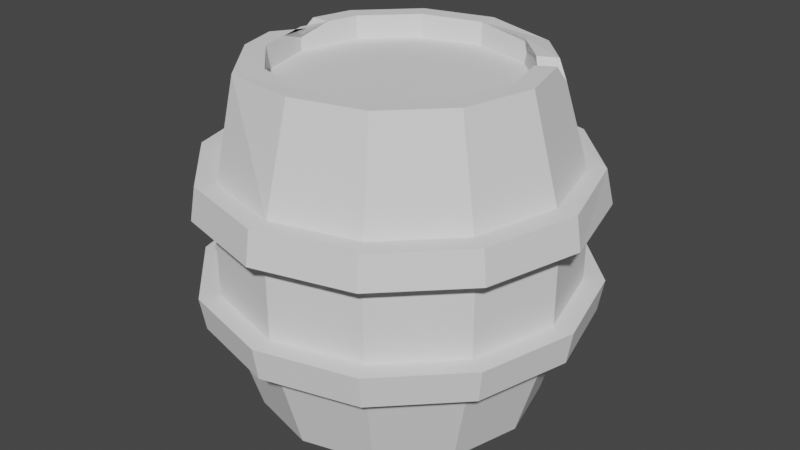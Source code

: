 # Source: Barrel.blend  (saved by Blender 3.4.6; exported with 4.5.12 LTS)
import bpy
from mathutils import Matrix  # noqa: F401  (used for matrix-valued properties, if any)

bpy.ops.wm.read_factory_settings(use_empty=True)
scene = bpy.context.scene
scene.name = 'Scene'

# ---- world
world_world = bpy.data.worlds.new('World'); scene.world = world_world
world_world.use_nodes = True; world_world.node_tree.nodes.clear()
_N = world_world.node_tree.nodes; _L = world_world.node_tree.links
n0 = _N.new('ShaderNodeOutputWorld'); n0.name = 'World Output'; n0.location = (300, 300)
n1 = _N.new('ShaderNodeBackground'); n1.name = 'Background'; n1.location = (10, 300)
n1.inputs[0].default_value = (0.05088, 0.05088, 0.05088, 1.0)
_L.new(n1.outputs[0], n0.inputs[0])
n0.is_active_output = True
world_world.color = (0.05088, 0.05088, 0.05088)
world_world.use_sun_shadow = False
world_world.sun_shadow_jitter_overblur = 0.0

# ---- meshes
me_cylinder = bpy.data.meshes.new('Cylinder')
me_cylinder.from_pydata([(0.0, 0.431, 0.6), (0.2155, 0.3732, -0.6), (0.2155, 0.3732, 0.6), (0.3732, 0.2155, -0.6), (0.2155, -0.3732, -0.6), (0.0, -0.431, -0.6), (-0.2155, -0.3732, -0.6), (-0.2155, -0.3732, 0.6), (-0.3732, -0.2155, 0.6), (-0.431, 0.0, -0.6), (-0.3732, 0.2155, -0.6), (-0.3732, 0.2155, 0.6), (6.807e-10, 0.6017, -0.2616), (0.301, 0.5214, 0.2511), (0.3093, 0.5357, -0.1467), (0.6186, 1.383e-09, 0.1361), (0.6021, 1.19e-09, 0.2511), (0.6186, 1.383e-09, -0.1467), (6.807e-10, -0.6017, -0.2616), (-0.5357, -0.3093, -0.1467), (-0.5214, 0.301, 0.2511), (-0.3093, 0.5357, 0.1361), (-0.3008, 0.521, -0.2616), (-0.3093, 0.5357, -0.1467), (7.939e-10, 0.6186, 0.1361), (-0.5357, 0.3093, -0.1467), (-0.5357, 0.3093, 0.1361), (-0.521, -0.3008, -0.2616), (-0.3093, -0.5357, 0.1361), (-0.301, -0.5214, 0.2511), (7.939e-10, -0.6186, -0.1467), (0.521, -0.3008, -0.2616), (0.6017, 1.186e-09, -0.2616), (0.5357, 0.3093, -0.1467), (0.5214, 0.301, 0.2511), (0.3008, 0.521, -0.2616), (-0.6017, 1.186e-09, -0.2616), (-0.6186, 1.383e-09, -0.1467), (-0.6021, 1.19e-09, 0.2511), (-0.5214, -0.301, 0.2511), (7.939e-10, -0.6186, 0.1361), (0.3093, -0.5357, -0.1467), (0.5357, -0.3093, -0.1467), (0.5357, -0.3093, 0.1361), (0.5357, 0.3093, 0.1361), (0.3093, 0.5357, 0.1361), (7.939e-10, 0.6186, -0.1467), (-0.301, 0.5214, 0.2511), (6.834e-10, 0.6021, 0.2511), (-0.521, 0.3008, -0.2616), (-0.6186, 1.383e-09, 0.1361), (-0.5357, -0.3093, 0.1361), (-0.3008, -0.521, -0.2616), (-0.3093, -0.5357, -0.1467), (6.834e-10, -0.6021, 0.2511), (0.3008, -0.521, -0.2616), (0.3093, -0.5357, 0.1361), (0.301, -0.5214, 0.2511), (0.5214, -0.301, 0.2511), (0.521, 0.3008, -0.2616), (-0.3361, 0.5821, -0.2616), (-0.3455, 0.5985, -0.1467), (-1.316e-10, 0.691, -0.1467), (-2.581e-10, 0.6721, -0.2616), (-0.3455, 0.5985, 0.1361), (-0.3363, 0.5825, 0.2511), (-2.55e-10, 0.6726, 0.2511), (-1.316e-10, 0.691, 0.1361), (-0.5821, 0.3361, -0.2616), (-0.5985, 0.3455, -0.1467), (-0.5985, 0.3455, 0.1361), (-0.5825, 0.3363, 0.2511), (-0.6721, 1.179e-09, -0.2616), (-0.691, 1.399e-09, -0.1467), (-0.691, 1.399e-09, 0.1361), (-0.6726, 1.184e-09, 0.2511), (-0.5821, -0.3361, -0.2616), (-0.5985, -0.3455, -0.1467), (-0.5985, -0.3455, 0.1361), (-0.5825, -0.3363, 0.2511), (-0.3361, -0.5821, -0.2616), (-0.3455, -0.5985, -0.1467), (-0.3455, -0.5985, 0.1361), (-0.3363, -0.5825, 0.2511), (-2.581e-10, -0.6721, -0.2616), (-1.316e-10, -0.691, -0.1467), (-1.316e-10, -0.691, 0.1361), (-2.55e-10, -0.6726, 0.2511), (0.3361, -0.5821, -0.2616), (0.3455, -0.5985, -0.1467), (0.3455, -0.5985, 0.1361), (0.3363, -0.5825, 0.2511), (0.5821, -0.3361, -0.2616), (0.5985, -0.3455, -0.1467), (0.5985, -0.3455, 0.1361), (0.5825, -0.3363, 0.2511), (0.6721, 1.179e-09, -0.2616), (0.691, 1.399e-09, -0.1467), (0.691, 1.399e-09, 0.1361), (0.6726, 1.184e-09, 0.2511), (0.5821, 0.3361, -0.2616), (0.5985, 0.3455, -0.1467), (0.5985, 0.3455, 0.1361), (0.579, 0.3244, 0.2613), (0.3361, 0.5821, -0.2616), (0.3455, 0.5985, -0.1467), (0.3455, 0.5985, 0.1361), (0.3363, 0.5825, 0.2511), (0.0, 0.5, -0.6), (0.25, 0.433, -0.6), (0.2616, 0.4422, 0.5851), (0.0, 0.5, 0.6), (0.433, 0.25, -0.6), (0.5, 0.0, -0.6), (0.5, 0.0, 0.6), (0.433, -0.25, -0.6), (0.433, -0.25, 0.6), (0.25, -0.433, -0.6), (0.25, -0.433, 0.6), (0.0, -0.5, -0.6), (0.0, -0.5, 0.6), (-0.25, -0.433, -0.6), (-0.2685, -0.4576, 0.5956), (-0.433, -0.25, -0.6), (-0.433, -0.25, 0.6), (-0.5, 0.0, -0.6), (-0.433, 0.25, -0.6), (-0.433, 0.25, 0.6), (-0.25, 0.433, -0.6), (-0.25, 0.433, 0.6), (0.0, 0.431, -0.6), (0.2271, 0.3825, 0.5851), (0.431, 0.0, -0.6), (0.431, 0.0, 0.6), (0.3732, -0.2155, -0.6), (0.3732, -0.2155, 0.6), (0.2155, -0.3732, 0.6), (0.0, -0.431, 0.6), (-0.234, -0.3979, 0.5956), (-0.3732, -0.2155, -0.6), (-0.2155, 0.3732, -0.6), (-0.2155, 0.3732, 0.6), (0.0, 0.431, -0.5172), (0.2155, 0.3732, -0.5172), (0.2155, 0.3732, 0.5172), (0.0, 0.431, 0.5172), (0.3732, 0.2155, -0.5172), (0.3732, 0.2155, 0.5172), (0.431, 0.0, -0.5172), (0.431, 0.0, 0.5172), (0.3732, -0.2155, -0.5172), (0.3732, -0.2155, 0.5172), (0.2155, -0.3732, -0.5172), (0.2155, -0.3732, 0.5172), (0.0, -0.431, -0.5172), (0.0, -0.431, 0.5172), (-0.2155, -0.3732, -0.5172), (-0.2155, -0.3732, 0.5172), (-0.3732, -0.2155, -0.5172), (-0.3732, -0.2155, 0.5172), (-0.431, 0.0, -0.5172), (-0.431, 0.0, 0.5172), (-0.3732, 0.2155, -0.5172), (-0.3732, 0.2155, 0.5172), (-0.2155, 0.3732, -0.5172), (-0.2155, 0.3732, 0.5172), (-0.4031, 0.104, 0.6), (-0.4031, -0.104, 0.6), (-0.431, 0.0, 0.6), (-0.4031, 7.451e-09, 0.6), (-0.4721, -0.104, 0.6), (-0.4721, 0.104, 0.6), (-0.5413, 4.815e-10, 0.4589), (0.3855, 0.1698, 0.6), (0.3398, 0.249, 0.6), (0.3308, 0.264, 0.5957), (0.3732, 0.2155, 0.5354), (0.402, 0.2848, 0.5973), (0.4453, 0.2043, 0.6), (0.4487, 0.2591, 0.538)], [], [(34, 179, 178, 114, 16), (14, 45, 44, 33), (33, 44, 15, 17), (17, 15, 43, 42), (42, 43, 56, 41), (41, 56, 40, 30), (30, 40, 28, 53), (53, 28, 51, 19), (19, 51, 50, 37), (37, 50, 26, 25), (13, 110, 177, 179, 34), (25, 26, 21, 23), (48, 111, 110, 13), (46, 24, 45, 14), (47, 129, 111, 48), (126, 49, 22, 128), (20, 127, 129, 47), (125, 36, 49, 126), (123, 27, 36, 125), (38, 172, 171, 127, 20), (121, 52, 27, 123), (29, 122, 124, 39), (119, 18, 52, 121), (54, 120, 122, 29), (117, 55, 18, 119), (57, 118, 120, 54), (115, 31, 55, 117), (58, 116, 118, 57), (113, 32, 31, 115), (16, 114, 116, 58), (112, 59, 32, 113), (109, 35, 59, 112), (128, 22, 12, 108), (23, 21, 24, 46), (108, 12, 35, 109), (45, 24, 67, 106), (33, 17, 97, 101), (29, 39, 79, 83), (12, 22, 60, 63), (48, 13, 107, 66), (40, 56, 90, 86), (49, 36, 72, 68), (35, 12, 63, 104), (57, 54, 87, 91), (37, 25, 69, 73), (43, 15, 98, 94), (27, 52, 80, 76), (23, 46, 62, 61), (46, 14, 105, 62), (16, 58, 95, 99), (53, 19, 77, 81), (44, 45, 106, 102), (18, 55, 88, 84), (21, 26, 70, 64), (13, 34, 103, 107), (41, 30, 85, 89), (20, 47, 65, 71), (31, 32, 96, 92), (50, 51, 78, 74), (61, 62, 63, 60), (65, 66, 67, 64), (69, 61, 60, 68), (71, 65, 64, 70), (73, 69, 68, 72), (75, 71, 70, 74), (77, 73, 72, 76), (79, 75, 74, 78), (81, 77, 76, 80), (83, 79, 78, 82), (85, 81, 80, 84), (87, 83, 82, 86), (89, 85, 84, 88), (91, 87, 86, 90), (93, 89, 88, 92), (95, 91, 90, 94), (97, 93, 92, 96), (99, 95, 94, 98), (101, 97, 96, 100), (103, 99, 98, 102), (105, 101, 100, 104), (107, 103, 102, 106), (62, 105, 104, 63), (66, 107, 106, 67), (51, 28, 82, 78), (32, 59, 100, 96), (38, 20, 71, 75), (42, 41, 89, 93), (47, 48, 66, 65), (26, 50, 74, 70), (55, 31, 92, 88), (30, 53, 81, 85), (34, 16, 99, 103), (24, 21, 64, 67), (52, 18, 84, 80), (15, 44, 102, 98), (19, 37, 73, 77), (58, 57, 91, 95), (36, 27, 76, 72), (56, 43, 94, 90), (25, 23, 61, 69), (54, 29, 83, 87), (14, 33, 101, 105), (22, 49, 68, 60), (28, 40, 86, 82), (59, 35, 104, 100), (39, 38, 75, 79), (17, 42, 93, 97), (1, 130, 108, 109), (0, 2, 110, 111), (3, 1, 109, 112), (173, 133, 114, 178), (132, 3, 112, 113), (176, 175, 131, 144, 147), (134, 132, 113, 115), (133, 135, 116, 114), (4, 134, 115, 117), (135, 136, 118, 116), (5, 4, 117, 119), (136, 137, 120, 118), (6, 5, 119, 121), (137, 7, 122, 120), (139, 6, 121, 123), (7, 8, 124, 122), (9, 139, 123, 125), (11, 166, 168), (10, 9, 125, 126), (8, 167, 170, 124), (140, 10, 126, 128), (11, 141, 129, 127), (130, 140, 128, 108), (141, 0, 111, 129), (135, 133, 149, 151), (6, 139, 158, 156), (39, 124, 170, 172, 38), (7, 137, 138), (8, 7, 138), (2, 0, 131), (166, 11, 127, 171), (144, 145, 165, 163, 161, 159, 157, 155, 153, 151, 149, 147), (142, 143, 146, 148, 150, 152, 154, 156, 158, 160, 162, 164), (140, 130, 142, 164), (130, 1, 143, 142), (8, 138, 157, 159), (134, 4, 152, 150), (0, 141, 165, 145), (131, 0, 145, 144), (139, 9, 160, 158), (136, 135, 151, 153), (1, 3, 146, 143), (168, 8, 159, 161), (4, 5, 154, 152), (133, 173, 176, 147, 149), (9, 10, 162, 160), (137, 136, 153, 155), (3, 132, 148, 146), (11, 168, 161, 163), (5, 6, 156, 154), (175, 174, 2, 131), (10, 140, 164, 162), (138, 137, 155, 157), (132, 134, 150, 148), (141, 11, 163, 165), (166, 169, 167, 168), (166, 171, 172, 169), (169, 172, 170, 167), (168, 167, 8), (173, 179, 174, 175, 176), (173, 178, 179), (179, 177, 174), (2, 174, 177, 110)])
_uv = me_cylinder.uv_layers.new(name='UVMap')
_uv.uv.foreach_set('vector', [0.8333, 0.8546, 0.8333, 0.9741, 0.8181, 1.0, 0.75, 1.0, 0.75, 0.8546, 0.9167, 0.6889, 0.9167, 0.8067, 0.8333, 0.8067, 0.8333, 0.6889, 0.8333, 0.6889, 0.8333, 0.8067, 0.75, 0.8067, 0.75, 0.6889, 0.75, 0.6889, 0.75, 0.8067, 0.6667, 0.8067, 0.6667, 0.6889, 0.6667, 0.6889, 0.6667, 0.8067, 0.5833, 0.8067, 0.5833, 0.6889, 0.5833, 0.6889, 0.5833, 0.8067, 0.5, 0.8067, 0.5, 0.6889, 0.5, 0.6889, 0.5, 0.8067, 0.4167, 0.8067, 0.4167, 0.6889, 0.4167, 0.6889, 0.4167, 0.8067, 0.3333, 0.8067, 0.3333, 0.6889, 0.3333, 0.6889, 0.3333, 0.8067, 0.25, 0.8067, 0.25, 0.6889, 0.25, 0.6889, 0.25, 0.8067, 0.1667, 0.8067, 0.1667, 0.6889, 0.9167, 0.8546, 0.9167, 1.0, 0.8484, 1.0, 0.8333, 0.9741, 0.8333, 0.8546, 0.1667, 0.6889, 0.1667, 0.8067, 0.08333, 0.8067, 0.08333, 0.6889, 1.0, 0.8546, 1.0, 1.0, 0.9167, 1.0, 0.9167, 0.8546, 1.0, 0.6889, 1.0, 0.8067, 0.9167, 0.8067, 0.9167, 0.6889, 0.08333, 0.8546, 0.08333, 1.0, 7.451e-08, 1.0, 7.451e-08, 0.8546, 0.1667, 0.5, 0.1667, 0.641, 0.08333, 0.641, 0.08333, 0.5, 0.1667, 0.8546, 0.1667, 1.0, 0.08333, 1.0, 0.08333, 0.8546, 0.25, 0.5, 0.25, 0.641, 0.1667, 0.641, 0.1667, 0.5, 0.3333, 0.5, 0.3333, 0.641, 0.25, 0.641, 0.25, 0.5, 0.25, 0.8546, 0.25, 0.9412, 0.2153, 1.0, 0.1667, 1.0, 0.1667, 0.8546, 0.4167, 0.5, 0.4167, 0.641, 0.3333, 0.641, 0.3333, 0.5, 0.4167, 0.8546, 0.4167, 1.0, 0.3333, 1.0, 0.3333, 0.8546, 0.5, 0.5, 0.5, 0.641, 0.4167, 0.641, 0.4167, 0.5, 0.5, 0.8546, 0.5, 1.0, 0.4167, 1.0, 0.4167, 0.8546, 0.5833, 0.5, 0.5833, 0.641, 0.5, 0.641, 0.5, 0.5, 0.5833, 0.8546, 0.5833, 1.0, 0.5, 1.0, 0.5, 0.8546, 0.6667, 0.5, 0.6667, 0.641, 0.5833, 0.641, 0.5833, 0.5, 0.6667, 0.8546, 0.6667, 1.0, 0.5833, 1.0, 0.5833, 0.8546, 0.75, 0.5, 0.75, 0.641, 0.6667, 0.641, 0.6667, 0.5, 0.75, 0.8546, 0.75, 1.0, 0.6667, 1.0, 0.6667, 0.8546, 0.8333, 0.5, 0.8333, 0.641, 0.75, 0.641, 0.75, 0.5, 0.9167, 0.5, 0.9167, 0.641, 0.8333, 0.641, 0.8333, 0.5, 0.08333, 0.5, 0.08333, 0.641, 7.451e-08, 0.641, 7.451e-08, 0.5, 0.08333, 0.6889, 0.08333, 0.8067, 7.451e-08, 0.8067, 7.451e-08, 0.6889, 1.0, 0.5, 1.0, 0.641, 0.9167, 0.641, 0.9167, 0.5, 0.9167, 0.8067, 1.0, 0.8067, 1.0, 0.8067, 0.9167, 0.8067, 0.8333, 0.6889, 0.75, 0.6889, 0.75, 0.6889, 0.8333, 0.6889, 0.4167, 0.8546, 0.3333, 0.8546, 0.3333, 0.8546, 0.4167, 0.8546, 7.451e-08, 0.641, 0.08333, 0.641, 0.08333, 0.641, 7.451e-08, 0.641, 1.0, 0.8546, 0.9167, 0.8546, 0.9167, 0.8546, 1.0, 0.8546, 0.5, 0.8067, 0.5833, 0.8067, 0.5833, 0.8067, 0.5, 0.8067, 0.1667, 0.641, 0.25, 0.641, 0.25, 0.641, 0.1667, 0.641, 0.9167, 0.641, 1.0, 0.641, 1.0, 0.641, 0.9167, 0.641, 0.5833, 0.8546, 0.5, 0.8546, 0.5, 0.8546, 0.5833, 0.8546, 0.25, 0.6889, 0.1667, 0.6889, 0.1667, 0.6889, 0.25, 0.6889, 0.6667, 0.8067, 0.75, 0.8067, 0.75, 0.8067, 0.6667, 0.8067, 0.3333, 0.641, 0.4167, 0.641, 0.4167, 0.641, 0.3333, 0.641, 0.08333, 0.6889, 7.451e-08, 0.6889, 7.451e-08, 0.6889, 0.08333, 0.6889, 1.0, 0.6889, 0.9167, 0.6889, 0.9167, 0.6889, 1.0, 0.6889, 0.75, 0.8546, 0.6667, 0.8546, 0.6667, 0.8546, 0.75, 0.8546, 0.4167, 0.6889, 0.3333, 0.6889, 0.3333, 0.6889, 0.4167, 0.6889, 0.8333, 0.8067, 0.9167, 0.8067, 0.9167, 0.8067, 0.8333, 0.8067, 0.5, 0.641, 0.5833, 0.641, 0.5833, 0.641, 0.5, 0.641, 0.08333, 0.8067, 0.1667, 0.8067, 0.1667, 0.8067, 0.08333, 0.8067, 0.9167, 0.8546, 0.8333, 0.8546, 0.8333, 0.8546, 0.9167, 0.8546, 0.5833, 0.6889, 0.5, 0.6889, 0.5, 0.6889, 0.5833, 0.6889, 0.1667, 0.8546, 0.08333, 0.8546, 0.08333, 0.8546, 0.1667, 0.8546, 0.6667, 0.641, 0.75, 0.641, 0.75, 0.641, 0.6667, 0.641, 0.25, 0.8067, 0.3333, 0.8067, 0.3333, 0.8067, 0.25, 0.8067, 0.08333, 0.6889, 7.451e-08, 0.6889, 7.451e-08, 0.641, 0.08333, 0.641, 0.08333, 0.8546, 7.451e-08, 0.8546, 7.451e-08, 0.8067, 0.08333, 0.8067, 0.1667, 0.6889, 0.08333, 0.6889, 0.08333, 0.641, 0.1667, 0.641, 0.1667, 0.8546, 0.08333, 0.8546, 0.08333, 0.8067, 0.1667, 0.8067, 0.25, 0.6889, 0.1667, 0.6889, 0.1667, 0.641, 0.25, 0.641, 0.25, 0.8546, 0.1667, 0.8546, 0.1667, 0.8067, 0.25, 0.8067, 0.3333, 0.6889, 0.25, 0.6889, 0.25, 0.641, 0.3333, 0.641, 0.3333, 0.8546, 0.25, 0.8546, 0.25, 0.8067, 0.3333, 0.8067, 0.4167, 0.6889, 0.3333, 0.6889, 0.3333, 0.641, 0.4167, 0.641, 0.4167, 0.8546, 0.3333, 0.8546, 0.3333, 0.8067, 0.4167, 0.8067, 0.5, 0.6889, 0.4167, 0.6889, 0.4167, 0.641, 0.5, 0.641, 0.5, 0.8546, 0.4167, 0.8546, 0.4167, 0.8067, 0.5, 0.8067, 0.5833, 0.6889, 0.5, 0.6889, 0.5, 0.641, 0.5833, 0.641, 0.5833, 0.8546, 0.5, 0.8546, 0.5, 0.8067, 0.5833, 0.8067, 0.6667, 0.6889, 0.5833, 0.6889, 0.5833, 0.641, 0.6667, 0.641, 0.6667, 0.8546, 0.5833, 0.8546, 0.5833, 0.8067, 0.6667, 0.8067, 0.75, 0.6889, 0.6667, 0.6889, 0.6667, 0.641, 0.75, 0.641, 0.75, 0.8546, 0.6667, 0.8546, 0.6667, 0.8067, 0.75, 0.8067, 0.8333, 0.6889, 0.75, 0.6889, 0.75, 0.641, 0.8333, 0.641, 0.8333, 0.8546, 0.75, 0.8546, 0.75, 0.8067, 0.8333, 0.8067, 0.9167, 0.6889, 0.8333, 0.6889, 0.8333, 0.641, 0.9167, 0.641, 0.9167, 0.8546, 0.8333, 0.8546, 0.8333, 0.8067, 0.9167, 0.8067, 1.0, 0.6889, 0.9167, 0.6889, 0.9167, 0.641, 1.0, 0.641, 1.0, 0.8546, 0.9167, 0.8546, 0.9167, 0.8067, 1.0, 0.8067, 0.3333, 0.8067, 0.4167, 0.8067, 0.4167, 0.8067, 0.3333, 0.8067, 0.75, 0.641, 0.8333, 0.641, 0.8333, 0.641, 0.75, 0.641, 0.25, 0.8546, 0.1667, 0.8546, 0.1667, 0.8546, 0.25, 0.8546, 0.6667, 0.6889, 0.5833, 0.6889, 0.5833, 0.6889, 0.6667, 0.6889, 0.08333, 0.8546, 7.451e-08, 0.8546, 7.451e-08, 0.8546, 0.08333, 0.8546, 0.1667, 0.8067, 0.25, 0.8067, 0.25, 0.8067, 0.1667, 0.8067, 0.5833, 0.641, 0.6667, 0.641, 0.6667, 0.641, 0.5833, 0.641, 0.5, 0.6889, 0.4167, 0.6889, 0.4167, 0.6889, 0.5, 0.6889, 0.8333, 0.8546, 0.75, 0.8546, 0.75, 0.8546, 0.8333, 0.8546, 7.451e-08, 0.8067, 0.08333, 0.8067, 0.08333, 0.8067, 7.451e-08, 0.8067, 0.4167, 0.641, 0.5, 0.641, 0.5, 0.641, 0.4167, 0.641, 0.75, 0.8067, 0.8333, 0.8067, 0.8333, 0.8067, 0.75, 0.8067, 0.3333, 0.6889, 0.25, 0.6889, 0.25, 0.6889, 0.3333, 0.6889, 0.6667, 0.8546, 0.5833, 0.8546, 0.5833, 0.8546, 0.6667, 0.8546, 0.25, 0.641, 0.3333, 0.641, 0.3333, 0.641, 0.25, 0.641, 0.5833, 0.8067, 0.6667, 0.8067, 0.6667, 0.8067, 0.5833, 0.8067, 0.1667, 0.6889, 0.08333, 0.6889, 0.08333, 0.6889, 0.1667, 0.6889, 0.5, 0.8546, 0.4167, 0.8546, 0.4167, 0.8546, 0.5, 0.8546, 0.9167, 0.6889, 0.8333, 0.6889, 0.8333, 0.6889, 0.9167, 0.6889, 0.08333, 0.641, 0.1667, 0.641, 0.1667, 0.641, 0.08333, 0.641, 0.4167, 0.8067, 0.5, 0.8067, 0.5, 0.8067, 0.4167, 0.8067, 0.8333, 0.641, 0.9167, 0.641, 0.9167, 0.641, 0.8333, 0.641, 0.3333, 0.8546, 0.25, 0.8546, 0.25, 0.8546, 0.3333, 0.8546, 0.75, 0.6889, 0.6667, 0.6889, 0.6667, 0.6889, 0.75, 0.6889, 0.8534, 0.4292, 0.75, 0.4569, 0.75, 0.49, 0.87, 0.4578, 0.25, 0.4569, 0.3534, 0.4292, 0.37, 0.4578, 0.25, 0.49, 0.9292, 0.3534, 0.8534, 0.4292, 0.87, 0.4578, 0.9578, 0.37, 0.435, 0.3315, 0.4569, 0.25, 0.49, 0.25, 0.4637, 0.3481, 0.9569, 0.25, 0.9292, 0.3534, 0.9578, 0.37, 0.99, 0.25, 0.4292, 0.3534, 0.4071, 0.3754, 0.3534, 0.4292, 0.3534, 0.4292, 0.4292, 0.3534, 0.9292, 0.1466, 0.9569, 0.25, 0.99, 0.25, 0.9578, 0.13, 0.4569, 0.25, 0.4292, 0.1466, 0.4578, 0.13, 0.49, 0.25, 0.8534, 0.07085, 0.9292, 0.1466, 0.9578, 0.13, 0.87, 0.04215, 0.4292, 0.1466, 0.3534, 0.07085, 0.37, 0.04215, 0.4578, 0.13, 0.75, 0.04313, 0.8534, 0.07085, 0.87, 0.04215, 0.75, 0.01, 0.3534, 0.07085, 0.25, 0.04313, 0.25, 0.01, 0.37, 0.04215, 0.6466, 0.07085, 0.75, 0.04313, 0.75, 0.01, 0.63, 0.04215, 0.25, 0.04313, 0.1466, 0.07085, 0.13, 0.04215, 0.25, 0.01, 0.5708, 0.1466, 0.6466, 0.07085, 0.63, 0.04215, 0.5422, 0.13, 0.1466, 0.07085, 0.07085, 0.1466, 0.04215, 0.13, 0.13, 0.04215, 0.5431, 0.25, 0.5708, 0.1466, 0.5422, 0.13, 0.51, 0.25, 0.07085, 0.3534, 0.0565, 0.2999, 0.04313, 0.25, 0.5708, 0.3534, 0.5431, 0.25, 0.51, 0.25, 0.5422, 0.37, 0.07085, 0.1466, 0.0565, 0.2001, 0.02337, 0.2001, 0.04215, 0.13, 0.6466, 0.4292, 0.5708, 0.3534, 0.5422, 0.37, 0.63, 0.4578, 0.07085, 0.3534, 0.1466, 0.4292, 0.13, 0.4578, 0.04215, 0.37, 0.75, 0.4569, 0.6466, 0.4292, 0.63, 0.4578, 0.75, 0.49, 0.1466, 0.4292, 0.25, 0.4569, 0.25, 0.49, 0.13, 0.4578, 0.4292, 0.1466, 0.4569, 0.25, 0.4569, 0.25, 0.4292, 0.1466, 0.6466, 0.07085, 0.5708, 0.1466, 0.5708, 0.1466, 0.6466, 0.07085, 0.3333, 0.8546, 0.3333, 1.0, 0.2847, 1.0, 0.25, 0.9412, 0.25, 0.8546, 0.1466, 0.07085, 0.25, 0.04313, 0.1466, 0.07085, 0.07085, 0.1466, 0.1466, 0.07085, 0.1466, 0.07085, 0.3534, 0.4292, 0.25, 0.4569, 0.3534, 0.4292, 0.0565, 0.2999, 0.07085, 0.3534, 0.04215, 0.37, 0.02337, 0.2999, 0.3534, 0.4292, 0.25, 0.4569, 0.1466, 0.4292, 0.07085, 0.3534, 0.04313, 0.25, 0.07085, 0.1466, 0.1466, 0.07085, 0.25, 0.04313, 0.3534, 0.07085, 0.4292, 0.1466, 0.4569, 0.25, 0.4292, 0.3534, 0.75, 0.4569, 0.8534, 0.4292, 0.9292, 0.3534, 0.9569, 0.25, 0.9292, 0.1466, 0.8534, 0.07085, 0.75, 0.04313, 0.6466, 0.07085, 0.5708, 0.1466, 0.5431, 0.25, 0.5708, 0.3534, 0.6466, 0.4292, 0.6466, 0.4292, 0.75, 0.4569, 0.75, 0.4569, 0.6466, 0.4292, 0.75, 0.4569, 0.8534, 0.4292, 0.8534, 0.4292, 0.75, 0.4569, 0.07085, 0.1466, 0.1466, 0.07085, 0.1466, 0.07085, 0.07085, 0.1466, 0.9292, 0.1466, 0.8534, 0.07085, 0.8534, 0.07085, 0.9292, 0.1466, 0.25, 0.4569, 0.1466, 0.4292, 0.1466, 0.4292, 0.25, 0.4569, 0.3534, 0.4292, 0.25, 0.4569, 0.25, 0.4569, 0.3534, 0.4292, 0.5708, 0.1466, 0.5431, 0.25, 0.5431, 0.25, 0.5708, 0.1466, 0.3534, 0.07085, 0.4292, 0.1466, 0.4292, 0.1466, 0.3534, 0.07085, 0.8534, 0.4292, 0.9292, 0.3534, 0.9292, 0.3534, 0.8534, 0.4292, 0.04313, 0.25, 0.07085, 0.1466, 0.07085, 0.1466, 0.04313, 0.25, 0.8534, 0.07085, 0.75, 0.04313, 0.75, 0.04313, 0.8534, 0.07085, 0.4569, 0.25, 0.435, 0.3315, 0.4292, 0.3534, 0.4292, 0.3534, 0.4569, 0.25, 0.5431, 0.25, 0.5708, 0.3534, 0.5708, 0.3534, 0.5431, 0.25, 0.25, 0.04313, 0.3534, 0.07085, 0.3534, 0.07085, 0.25, 0.04313, 0.9292, 0.3534, 0.9569, 0.25, 0.9569, 0.25, 0.9292, 0.3534, 0.07085, 0.3534, 0.04313, 0.25, 0.04313, 0.25, 0.07085, 0.3534, 0.75, 0.04313, 0.6466, 0.07085, 0.6466, 0.07085, 0.75, 0.04313, 0.4071, 0.3754, 0.4131, 0.3695, 0.3534, 0.4292, 0.3534, 0.4292, 0.5708, 0.3534, 0.6466, 0.4292, 0.6466, 0.4292, 0.5708, 0.3534, 0.1466, 0.07085, 0.25, 0.04313, 0.25, 0.04313, 0.1466, 0.07085, 0.9569, 0.25, 0.9292, 0.1466, 0.9292, 0.1466, 0.9569, 0.25, 0.1466, 0.4292, 0.07085, 0.3534, 0.07085, 0.3534, 0.1466, 0.4292, 0.0565, 0.2999, 0.0565, 0.25, 0.0565, 0.2001, 0.04313, 0.25, 0.0565, 0.2999, 0.02337, 0.2999, -0.003749, 0.25, 0.04313, 0.25, 0.04313, 0.25, -0.003749, 0.25, 0.02337, 0.2001, 0.0565, 0.2001, 0.04313, 0.25, 0.0565, 0.2001, 0.07085, 0.1466, 0.435, 0.3315, 0.4302, 0.3536, 0.4131, 0.3695, 0.4071, 0.3754, 0.4292, 0.3534, 0.435, 0.3315, 0.4637, 0.3481, 0.4648, 0.3745, 0.4648, 0.3745, 0.4419, 0.3859, 0.4131, 0.3695, 0.3534, 0.4292, 0.4131, 0.3695, 0.4419, 0.3859, 0.37, 0.4578])
me_cylinder.update()

# ---- objects
ob_cylinder = bpy.data.objects.new('Cylinder', me_cylinder)

# ---- transforms, parenting, visibility, modifiers, constraints
ob_cylinder.location = (0.0, 0.0, 0.6)

# ---- collection membership
scene.collection.objects.link(ob_cylinder)

# ---- scene / render settings (as saved in the file)
scene.frame_start = 1; scene.frame_end = 250; scene.frame_set(66)
scene.render.engine = 'BLENDER_EEVEE_NEXT'
scene.cycles.sampling_pattern = 'TABULATED_SOBOL'
scene.cycles.use_light_tree = False
scene.view_settings.view_transform = 'Filmic'
bpy.context.view_layer.update()

# ---- added for rendering (the .blend has no active camera and no usable light): camera, sun
cam_auto = bpy.data.cameras.new('AutoCamera')
cam_auto.lens = 50.0
cam_auto.sensor_width = 36.0
cam_auto.clip_end = 1000.0
ob_auto_camera = bpy.data.objects.new('AutoCamera', cam_auto)
scene.collection.objects.link(ob_auto_camera)
ob_auto_camera.location = (2.12205, -2.54646, 2.29764)
ob_auto_camera.rotation_euler = (1.09748, -7.21219e-08, 0.694738)
scene.camera = ob_auto_camera
light_auto_sun = bpy.data.lights.new('AutoSun', 'SUN')
light_auto_sun.energy = 3.0
light_auto_sun.angle = 0.0523599
ob_auto_sun = bpy.data.objects.new('AutoSun', light_auto_sun)
scene.collection.objects.link(ob_auto_sun)
ob_auto_sun.rotation_euler = (0.872665, 0.174533, 0.523599)
bpy.context.view_layer.update()
